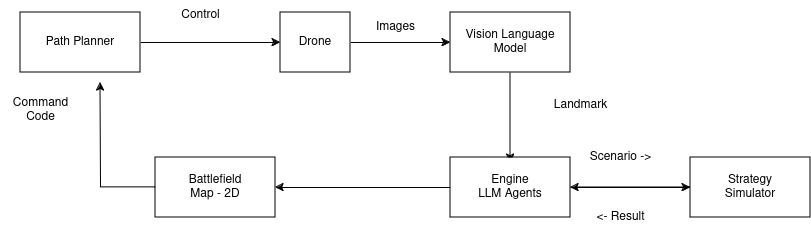

The diagram above was exported from draw.io. Its source (the exported page's mxGraphModel, read from the mxfile embedded in the PNG):
<mxGraphModel dx="1364" dy="916" grid="1" gridSize="10" guides="1" tooltips="1" connect="1" arrows="1" fold="1" page="1" pageScale="1" pageWidth="850" pageHeight="1100" math="0" shadow="0">
  <root>
    <mxCell id="0" />
    <mxCell id="1" parent="0" />
    <mxCell id="B3bJ9wEUYuqSMCtEnuqi-8" style="edgeStyle=orthogonalEdgeStyle;rounded=0;orthogonalLoop=1;jettySize=auto;html=1;entryX=0;entryY=0.5;entryDx=0;entryDy=0;" edge="1" parent="1" source="B3bJ9wEUYuqSMCtEnuqi-1" target="B3bJ9wEUYuqSMCtEnuqi-2">
      <mxGeometry relative="1" as="geometry" />
    </mxCell>
    <mxCell id="B3bJ9wEUYuqSMCtEnuqi-1" value="Drone" style="rounded=0;whiteSpace=wrap;html=1;" vertex="1" parent="1">
      <mxGeometry x="280" y="180" width="70" height="60" as="geometry" />
    </mxCell>
    <mxCell id="B3bJ9wEUYuqSMCtEnuqi-20" style="edgeStyle=orthogonalEdgeStyle;rounded=0;orthogonalLoop=1;jettySize=auto;html=1;" edge="1" parent="1" source="B3bJ9wEUYuqSMCtEnuqi-2">
      <mxGeometry relative="1" as="geometry">
        <mxPoint x="510" y="330" as="targetPoint" />
      </mxGeometry>
    </mxCell>
    <mxCell id="B3bJ9wEUYuqSMCtEnuqi-2" value="Vision Language Model" style="rounded=0;whiteSpace=wrap;html=1;" vertex="1" parent="1">
      <mxGeometry x="450" y="180" width="120" height="60" as="geometry" />
    </mxCell>
    <mxCell id="B3bJ9wEUYuqSMCtEnuqi-12" style="edgeStyle=orthogonalEdgeStyle;rounded=0;orthogonalLoop=1;jettySize=auto;html=1;entryX=0;entryY=0.5;entryDx=0;entryDy=0;" edge="1" parent="1" source="B3bJ9wEUYuqSMCtEnuqi-3" target="B3bJ9wEUYuqSMCtEnuqi-5">
      <mxGeometry relative="1" as="geometry" />
    </mxCell>
    <mxCell id="B3bJ9wEUYuqSMCtEnuqi-23" style="edgeStyle=orthogonalEdgeStyle;rounded=0;orthogonalLoop=1;jettySize=auto;html=1;entryX=1;entryY=0.5;entryDx=0;entryDy=0;" edge="1" parent="1" source="B3bJ9wEUYuqSMCtEnuqi-3" target="B3bJ9wEUYuqSMCtEnuqi-4">
      <mxGeometry relative="1" as="geometry" />
    </mxCell>
    <mxCell id="B3bJ9wEUYuqSMCtEnuqi-3" value="&lt;div&gt;Engine&lt;/div&gt;&lt;div&gt;LLM Agents&lt;br&gt;&lt;/div&gt;" style="rounded=0;whiteSpace=wrap;html=1;" vertex="1" parent="1">
      <mxGeometry x="450" y="325" width="120" height="60" as="geometry" />
    </mxCell>
    <mxCell id="B3bJ9wEUYuqSMCtEnuqi-21" style="edgeStyle=orthogonalEdgeStyle;rounded=0;orthogonalLoop=1;jettySize=auto;html=1;" edge="1" parent="1" source="B3bJ9wEUYuqSMCtEnuqi-4">
      <mxGeometry relative="1" as="geometry">
        <mxPoint x="100" y="250" as="targetPoint" />
      </mxGeometry>
    </mxCell>
    <mxCell id="B3bJ9wEUYuqSMCtEnuqi-4" value="&lt;div&gt;Battlefield&lt;/div&gt;&lt;div&gt;Map - 2D&lt;br&gt;&lt;/div&gt;" style="rounded=0;whiteSpace=wrap;html=1;" vertex="1" parent="1">
      <mxGeometry x="155" y="325" width="120" height="60" as="geometry" />
    </mxCell>
    <mxCell id="B3bJ9wEUYuqSMCtEnuqi-24" style="edgeStyle=orthogonalEdgeStyle;rounded=0;orthogonalLoop=1;jettySize=auto;html=1;" edge="1" parent="1" source="B3bJ9wEUYuqSMCtEnuqi-5">
      <mxGeometry relative="1" as="geometry">
        <mxPoint x="570" y="355" as="targetPoint" />
      </mxGeometry>
    </mxCell>
    <mxCell id="B3bJ9wEUYuqSMCtEnuqi-5" value="&lt;div&gt;Strategy&lt;/div&gt;&lt;div&gt;Simulator&lt;br&gt;&lt;/div&gt;" style="rounded=0;whiteSpace=wrap;html=1;" vertex="1" parent="1">
      <mxGeometry x="690" y="325" width="120" height="60" as="geometry" />
    </mxCell>
    <mxCell id="B3bJ9wEUYuqSMCtEnuqi-17" style="edgeStyle=orthogonalEdgeStyle;rounded=0;orthogonalLoop=1;jettySize=auto;html=1;" edge="1" parent="1" source="B3bJ9wEUYuqSMCtEnuqi-6" target="B3bJ9wEUYuqSMCtEnuqi-1">
      <mxGeometry relative="1" as="geometry" />
    </mxCell>
    <mxCell id="B3bJ9wEUYuqSMCtEnuqi-6" value="Path Planner" style="rounded=0;whiteSpace=wrap;html=1;" vertex="1" parent="1">
      <mxGeometry x="20" y="180" width="120" height="60" as="geometry" />
    </mxCell>
    <mxCell id="B3bJ9wEUYuqSMCtEnuqi-9" value="Images" style="text;html=1;align=center;verticalAlign=middle;resizable=0;points=[];autosize=1;strokeColor=none;fillColor=none;" vertex="1" parent="1">
      <mxGeometry x="365" y="180" width="60" height="30" as="geometry" />
    </mxCell>
    <mxCell id="B3bJ9wEUYuqSMCtEnuqi-11" value="Landmark" style="text;html=1;align=center;verticalAlign=middle;resizable=0;points=[];autosize=1;strokeColor=none;fillColor=none;" vertex="1" parent="1">
      <mxGeometry x="540" y="258" width="80" height="30" as="geometry" />
    </mxCell>
    <mxCell id="B3bJ9wEUYuqSMCtEnuqi-13" value="Scenario -&amp;gt;" style="text;html=1;align=center;verticalAlign=middle;resizable=0;points=[];autosize=1;strokeColor=none;fillColor=none;" vertex="1" parent="1">
      <mxGeometry x="575" y="310" width="90" height="30" as="geometry" />
    </mxCell>
    <mxCell id="B3bJ9wEUYuqSMCtEnuqi-14" value="&lt;div&gt;Command&lt;/div&gt;&lt;div&gt;Code&lt;br&gt;&lt;/div&gt;" style="text;html=1;align=center;verticalAlign=middle;resizable=0;points=[];autosize=1;strokeColor=none;fillColor=none;" vertex="1" parent="1">
      <mxGeometry y="258" width="80" height="40" as="geometry" />
    </mxCell>
    <mxCell id="B3bJ9wEUYuqSMCtEnuqi-22" value="Control" style="text;html=1;align=center;verticalAlign=middle;resizable=0;points=[];autosize=1;strokeColor=none;fillColor=none;" vertex="1" parent="1">
      <mxGeometry x="170" y="168" width="60" height="30" as="geometry" />
    </mxCell>
    <mxCell id="B3bJ9wEUYuqSMCtEnuqi-25" value="&amp;lt;- Result" style="text;html=1;align=center;verticalAlign=middle;resizable=0;points=[];autosize=1;strokeColor=none;fillColor=none;" vertex="1" parent="1">
      <mxGeometry x="585" y="370" width="70" height="30" as="geometry" />
    </mxCell>
  </root>
</mxGraphModel>